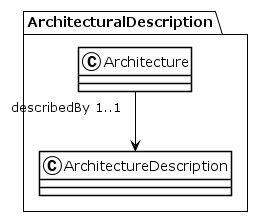

The diagram above was rendered by PlantUML. Its source (embedded in the PNG):
@startuml
!theme plain
package ArchitecturalDescription {
class Architecture {
}
Architecture "describedBy 1..1" --> ArchitectureDescription
class ArchitectureDescription {
}
}
@enduml